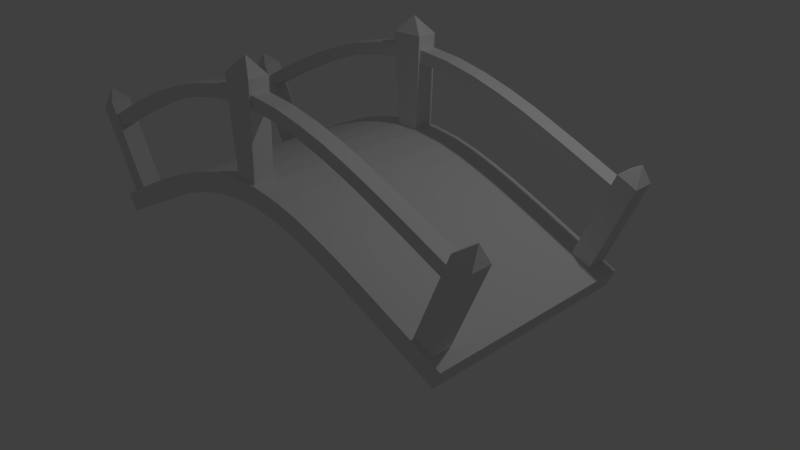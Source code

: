 # Source: bridge_0.blend  (saved by Blender 2.72.0; exported with 4.5.12 LTS)
import bpy
from mathutils import Matrix  # noqa: F401  (used for matrix-valued properties, if any)

bpy.ops.wm.read_factory_settings(use_empty=True)
scene = bpy.context.scene
scene.name = 'Scene'

# ---- collections
col_collection_1 = bpy.data.collections.new('Collection 1'); scene.collection.children.link(col_collection_1)

# ---- world
world_world = bpy.data.worlds.new('World'); scene.world = world_world
world_world.color = (0.05088, 0.05088, 0.05088)
world_world.use_sun_shadow = False
world_world.sun_shadow_jitter_overblur = 0.0
world_world.cycles.sampling_method = 'MANUAL'
world_world.cycles.sample_map_resolution = 256

# ---- cameras
cam_camera = bpy.data.cameras.new('Camera')
cam_camera.clip_end = 100.0
cam_camera.lens = 35.0
cam_camera.sensor_width = 32.0
cam_camera.sensor_height = 18.0
cam_camera.ortho_scale = 7.314
cam_camera.dof.focus_distance = 0.0
cam_camera.dof.aperture_fstop = 128.0

# ---- lights
light_lamp = bpy.data.lights.new('Lamp', 'POINT')
light_lamp.transmission_factor = 0.0
light_lamp.cutoff_distance = 30.0
light_lamp.energy = 100.0
light_lamp.shadow_buffer_clip_start = 1.001
light_lamp.shadow_soft_size = 0.1
light_lamp.shadow_maximum_resolution = 0.006
light_lamp.use_absolute_resolution = True
light_lamp.cycles.use_multiple_importance_sampling = False

# ---- meshes
me_plane = bpy.data.meshes.new('Plane')
me_plane.from_pydata([(1.0, -1.0, 0.0), (-1.0, 1.0, 0.0), (1.0, 1.0, 0.0), (-1.0, -1.0, 0.0), (-1.0, -1.0, 0.25), (1.0, -1.0, 0.25), (-1.0, 1.0, 0.25), (1.0, 1.0, 0.25), (0.954, -1.0, 0.0), (0.954, 1.0, 0.0), (0.954, -1.0, 0.25), (0.954, 1.0, 0.25), (0.8428, 1.0, 0.0), (0.8428, 1.0, 0.25), (0.8428, -1.0, 0.0), (0.8428, -1.0, 0.25), (-1.0, -0.7682, 0.0), (1.0, -0.7682, 0.0), (-1.0, -0.7682, 0.25), (1.0, -0.7682, 0.25), (0.954, -0.7682, 0.0), (0.954, -0.7682, 0.25), (0.8428, -0.7682, 0.0), (0.8428, -0.7682, 0.25), (0.9429, -0.9768, 0.25), (0.8539, -0.9768, 0.25), (0.9429, -0.7914, 0.25), (0.8539, -0.7914, 0.25), (0.9429, -0.9768, 1.45), (0.8539, -0.9768, 1.45), (0.9429, -0.7914, 1.45), (0.8539, -0.7914, 1.45), (0.8984, -0.8841, 1.65), (-0.9542, 1.0, 0.0), (-0.9542, 1.0, 0.25), (-0.9542, -1.0, 0.0), (-0.9542, -0.7682, 0.0), (-0.9542, -0.7682, 0.25), (-0.8465, -1.0, 0.0), (-0.8465, -0.7682, 0.0), (-0.8465, 1.0, 0.0), (-0.8465, 1.0, 0.25), (-0.8465, -0.7682, 0.25), (1.0, 0.7631, 0.0), (1.0, 0.7631, 0.25), (0.954, 0.7631, 0.25), (0.8428, 0.7631, 0.25), (-1.0, 0.7631, 0.0), (-1.0, 0.7631, 0.25), (0.954, 0.7631, 0.0), (0.8428, 0.7631, 0.0), (-0.9542, 0.7631, 0.0), (-0.9542, 0.7631, 0.25), (-0.8465, 0.7631, 0.0), (-0.8465, 0.7631, 0.25), (0.03638, -1.0, 0.0), (0.03638, -1.0, 0.25), (0.03638, -0.7682, 0.0), (0.03638, 1.0, 0.0), (0.03638, 1.0, 0.25), (0.03638, -0.7682, 0.25), (0.03638, 0.7631, 0.0), (0.03638, 0.7631, 0.25), (-0.0714, 1.0, 0.0), (-0.0714, -0.7682, 0.25), (-0.0714, -1.0, 0.0), (-0.0714, -1.0, 0.25), (-0.0714, -0.7682, 0.0), (-0.0714, 0.7631, 0.0), (-0.9542, -1.0, 0.25), (-0.8465, -1.0, 0.25), (-0.9434, -0.9768, 0.25), (-0.9434, -0.7914, 0.25), (-0.8572, -0.7914, 0.25), (-0.9434, -0.9768, 1.45), (-0.9434, -0.7914, 1.45), (-0.8572, -0.9768, 0.25), (-0.8572, -0.9768, 1.45), (-0.8572, -0.7914, 1.45), (-0.9003, -0.8841, 1.65), (-0.9434, 0.9763, 0.25), (-0.8572, 0.9763, 0.25), (-0.9434, 0.7868, 0.25), (-0.8572, 0.7868, 0.25), (-0.9434, 0.9763, 1.45), (-0.8572, 0.9763, 1.45), (-0.9434, 0.7868, 1.45), (-0.8572, 0.7868, 1.45), (-0.9003, 0.8816, 1.65), (-0.0714, 1.0, 0.25), (-0.0714, 0.7631, 0.25), (0.0256, 0.9763, 0.25), (0.0256, 0.7868, 0.25), (-0.06063, 0.9763, 0.25), (-0.06063, 0.7868, 0.25), (0.0256, 0.9763, 1.45), (0.0256, 0.7868, 1.45), (-0.06063, 0.9763, 1.45), (-0.06063, 0.7868, 1.45), (-0.01751, 0.8816, 1.65), (0.9429, 0.9763, 0.25), (0.8539, 0.9763, 0.25), (0.9429, 0.7868, 0.25), (0.8539, 0.7868, 0.25), (0.9429, 0.9763, 1.45), (0.8539, 0.9763, 1.45), (0.9429, 0.7868, 1.45), (0.8539, 0.7868, 1.45), (0.8984, 0.8816, 1.65), (-0.06063, 0.9763, 1.3), (-0.06063, 0.7868, 1.3), (0.0256, 0.7868, 1.3), (0.0256, 0.9763, 1.3), (-0.06063, 0.9763, 1.1), (0.0256, 0.9763, 1.1), (-0.06063, 0.7868, 1.1), (0.0256, 0.7868, 1.1), (0.0256, -0.9768, 0.25), (0.0256, -0.7914, 0.25), (-0.06063, -0.7914, 0.25), (-0.06063, -0.9768, 0.25), (0.0256, -0.9768, 1.45), (0.0256, -0.7914, 1.45), (-0.06063, -0.7914, 1.45), (-0.06063, -0.9768, 1.45), (-0.01751, -0.8841, 1.65), (-0.06063, -0.7914, 1.3), (-0.06063, -0.9768, 1.3), (0.0256, -0.7914, 1.3), (0.0256, -0.9768, 1.3), (-0.06063, -0.7914, 1.1), (0.0256, -0.7914, 1.1), (-0.06063, -0.9768, 1.1), (0.0256, -0.9768, 1.1), (0.0256, -0.8099, 1.28), (0.0256, -0.9583, 1.28), (0.0256, -0.8099, 1.12), (0.0256, -0.9583, 1.12), (0.8539, -0.8099, 1.28), (0.8539, -0.9583, 1.28), (0.8539, -0.8099, 1.12), (0.8539, -0.9583, 1.12), (-0.06063, -0.8099, 1.28), (-0.06063, -0.9583, 1.28), (-0.06063, -0.8099, 1.12), (-0.06063, -0.9583, 1.12), (-0.8647, -0.8099, 1.28), (-0.8647, -0.9583, 1.28), (-0.8647, -0.8099, 1.12), (-0.8647, -0.9583, 1.12), (0.0256, 0.8058, 1.28), (0.0256, 0.9574, 1.28), (0.0256, 0.9574, 1.12), (0.0256, 0.8058, 1.12), (0.8539, 0.8058, 1.28), (0.8539, 0.9574, 1.28), (0.8539, 0.9574, 1.12), (0.8539, 0.8058, 1.12), (-0.06063, 0.9574, 1.28), (-0.06063, 0.8058, 1.28), (-0.06063, 0.9574, 1.12), (-0.06063, 0.8058, 1.12), (-0.8575, 0.9574, 1.28), (-0.8575, 0.8058, 1.28), (-0.8575, 0.9574, 1.12), (-0.8575, 0.8058, 1.12), (-0.1735, 1.0, 0.0), (-0.2704, 1.0, 0.0), (-0.3673, 1.0, 0.0), (-0.4641, 1.0, 0.0), (-0.561, 1.0, 0.0), (-0.6579, 1.0, 0.0), (-0.7548, 1.0, 0.0), (-0.1735, -0.7682, 0.25), (-0.2704, -0.7682, 0.25), (-0.3673, -0.7682, 0.25), (-0.4641, -0.7682, 0.25), (-0.561, -0.7682, 0.25), (-0.6579, -0.7682, 0.25), (-0.7548, -0.7682, 0.25), (-0.7548, -1.0, 0.0), (-0.6579, -1.0, 0.0), (-0.561, -1.0, 0.0), (-0.4641, -1.0, 0.0), (-0.3673, -1.0, 0.0), (-0.2704, -1.0, 0.0), (-0.1735, -1.0, 0.0), (-0.7548, -0.7682, 0.0), (-0.6579, -0.7682, 0.0), (-0.561, -0.7682, 0.0), (-0.4641, -0.7682, 0.0), (-0.3673, -0.7682, 0.0), (-0.2704, -0.7682, 0.0), (-0.1735, -0.7682, 0.0), (-0.7548, 0.7631, 0.0), (-0.6579, 0.7631, 0.0), (-0.561, 0.7631, 0.0), (-0.4641, 0.7631, 0.0), (-0.3673, 0.7631, 0.0), (-0.2704, 0.7631, 0.0), (-0.1735, 0.7631, 0.0), (-0.1735, 1.0, 0.25), (-0.2704, 1.0, 0.25), (-0.3673, 1.0, 0.25), (-0.4641, 1.0, 0.25), (-0.561, 1.0, 0.25), (-0.6579, 1.0, 0.25), (-0.7548, 1.0, 0.25), (-0.1735, 0.7631, 0.25), (-0.2704, 0.7631, 0.25), (-0.3673, 0.7631, 0.25), (-0.4641, 0.7631, 0.25), (-0.561, 0.7631, 0.25), (-0.6579, 0.7631, 0.25), (-0.7548, 0.7631, 0.25), (-0.7548, -1.0, 0.25), (-0.6579, -1.0, 0.25), (-0.561, -1.0, 0.25), (-0.4641, -1.0, 0.25), (-0.3673, -1.0, 0.25), (-0.2704, -1.0, 0.25), (-0.1735, -1.0, 0.25), (0.157, -1.0, 0.25), (0.2578, -1.0, 0.25), (0.3586, -1.0, 0.25), (0.4594, -1.0, 0.25), (0.5602, -1.0, 0.25), (0.661, -1.0, 0.25), (0.7618, -1.0, 0.25), (0.157, -0.7682, 0.0), (0.2578, -0.7682, 0.0), (0.3586, -0.7682, 0.0), (0.4594, -0.7682, 0.0), (0.5602, -0.7682, 0.0), (0.661, -0.7682, 0.0), (0.7618, -0.7682, 0.0), (0.157, 0.7631, 0.0), (0.2578, 0.7631, 0.0), (0.3586, 0.7631, 0.0), (0.4594, 0.7631, 0.0), (0.5602, 0.7631, 0.0), (0.661, 0.7631, 0.0), (0.7618, 0.7631, 0.0), (0.7618, 1.0, 0.0), (0.661, 1.0, 0.0), (0.5602, 1.0, 0.0), (0.4594, 1.0, 0.0), (0.3586, 1.0, 0.0), (0.2578, 1.0, 0.0), (0.157, 1.0, 0.0), (0.7618, 1.0, 0.25), (0.661, 1.0, 0.25), (0.5602, 1.0, 0.25), (0.4594, 1.0, 0.25), (0.3586, 1.0, 0.25), (0.2578, 1.0, 0.25), (0.157, 1.0, 0.25), (0.7618, -0.7682, 0.25), (0.661, -0.7682, 0.25), (0.5602, -0.7682, 0.25), (0.4594, -0.7682, 0.25), (0.3586, -0.7682, 0.25), (0.2578, -0.7682, 0.25), (0.157, -0.7682, 0.25), (0.7618, 0.7631, 0.25), (0.661, 0.7631, 0.25), (0.5602, 0.7631, 0.25), (0.4594, 0.7631, 0.25), (0.3586, 0.7631, 0.25), (0.2578, 0.7631, 0.25), (0.157, 0.7631, 0.25), (0.157, -1.0, 0.0), (0.2578, -1.0, 0.0), (0.3586, -1.0, 0.0), (0.4594, -1.0, 0.0), (0.5602, -1.0, 0.0), (0.661, -1.0, 0.0), (0.7618, -1.0, 0.0), (-0.7349, 0.9574, 1.12), (-0.6353, 0.9574, 1.12), (-0.5357, 0.9574, 1.12), (-0.4361, 0.9574, 1.12), (-0.3365, 0.9574, 1.12), (-0.2369, 0.9574, 1.12), (-0.1373, 0.9574, 1.12), (-0.1373, 0.8058, 1.12), (-0.2369, 0.8058, 1.12), (-0.3365, 0.8058, 1.12), (-0.4361, 0.8058, 1.12), (-0.5357, 0.8058, 1.12), (-0.6353, 0.8058, 1.12), (-0.7349, 0.8058, 1.12), (-0.7349, 0.9574, 1.28), (-0.6353, 0.9574, 1.28), (-0.5357, 0.9574, 1.28), (-0.4361, 0.9574, 1.28), (-0.3365, 0.9574, 1.28), (-0.2369, 0.9574, 1.28), (-0.1373, 0.9574, 1.28), (-0.7349, 0.8058, 1.28), (-0.6353, 0.8058, 1.28), (-0.5357, 0.8058, 1.28), (-0.4361, 0.8058, 1.28), (-0.3365, 0.8058, 1.28), (-0.2369, 0.8058, 1.28), (-0.1373, 0.8058, 1.28), (0.7411, 0.8058, 1.12), (0.6375, 0.8058, 1.12), (0.534, 0.8058, 1.12), (0.4304, 0.8058, 1.12), (0.3269, 0.8058, 1.12), (0.2234, 0.8058, 1.12), (0.1198, 0.8058, 1.12), (0.1198, 0.9574, 1.12), (0.2234, 0.9574, 1.12), (0.3269, 0.9574, 1.12), (0.4304, 0.9574, 1.12), (0.534, 0.9574, 1.12), (0.6375, 0.9574, 1.12), (0.7411, 0.9574, 1.12), (0.1198, 0.9574, 1.28), (0.2234, 0.9574, 1.28), (0.3269, 0.9574, 1.28), (0.4304, 0.9574, 1.28), (0.534, 0.9574, 1.28), (0.6375, 0.9574, 1.28), (0.7411, 0.9574, 1.28), (0.1198, 0.8058, 1.28), (0.2234, 0.8058, 1.28), (0.3269, 0.8058, 1.28), (0.4304, 0.8058, 1.28), (0.534, 0.8058, 1.28), (0.6375, 0.8058, 1.28), (0.7411, 0.8058, 1.28), (-0.7286, -0.8099, 1.12), (-0.6281, -0.8099, 1.12), (-0.5276, -0.8099, 1.12), (-0.4271, -0.8099, 1.12), (-0.3266, -0.8099, 1.12), (-0.2261, -0.8099, 1.12), (-0.1255, -0.8099, 1.12), (-0.1255, -0.9583, 1.12), (-0.2261, -0.9583, 1.12), (-0.3266, -0.9583, 1.12), (-0.4271, -0.9583, 1.12), (-0.5276, -0.9583, 1.12), (-0.6281, -0.9583, 1.12), (-0.7286, -0.9583, 1.12), (-0.7286, -0.8099, 1.28), (-0.6281, -0.8099, 1.28), (-0.5276, -0.8099, 1.28), (-0.4271, -0.8099, 1.28), (-0.3266, -0.8099, 1.28), (-0.2261, -0.8099, 1.28), (-0.1255, -0.8099, 1.28), (-0.7286, -0.9583, 1.28), (-0.6281, -0.9583, 1.28), (-0.5276, -0.9583, 1.28), (-0.4271, -0.9583, 1.28), (-0.3266, -0.9583, 1.28), (-0.2261, -0.9583, 1.28), (-0.1255, -0.9583, 1.28), (0.7619, -0.9583, 1.12), (0.6699, -0.9583, 1.12), (0.5778, -0.9583, 1.12), (0.4858, -0.9583, 1.12), (0.3937, -0.9583, 1.12), (0.3017, -0.9583, 1.12), (0.2097, -0.9583, 1.12), (0.1176, -0.9583, 1.12), (0.1176, -0.8099, 1.12), (0.2097, -0.8099, 1.12), (0.3017, -0.8099, 1.12), (0.3937, -0.8099, 1.12), (0.4858, -0.8099, 1.12), (0.5778, -0.8099, 1.12), (0.6699, -0.8099, 1.12), (0.7619, -0.8099, 1.12), (0.7619, -0.9583, 1.28), (0.6699, -0.9583, 1.28), (0.5778, -0.9583, 1.28), (0.4858, -0.9583, 1.28), (0.3937, -0.9583, 1.28), (0.3017, -0.9583, 1.28), (0.2097, -0.9583, 1.28), (0.1176, -0.9583, 1.28), (0.1176, -0.8099, 1.28), (0.2097, -0.8099, 1.28), (0.3017, -0.8099, 1.28), (0.3937, -0.8099, 1.28), (0.4858, -0.8099, 1.28), (0.5778, -0.8099, 1.28), (0.6699, -0.8099, 1.28), (0.7619, -0.8099, 1.28)], [], [(49, 9, 2, 43), (45, 44, 7, 11), (16, 3, 4, 18), (46, 45, 102, 103), (264, 46, 13, 250), (10, 5, 19, 21), (14, 22, 20, 8), (21, 23, 27, 26), (228, 15, 23, 257), (26, 27, 31, 30), (23, 15, 25, 27), (10, 21, 26, 24), (15, 10, 24, 25), (27, 25, 29, 31), (24, 26, 30, 28), (25, 24, 28, 29), (47, 1, 33, 51), (48, 52, 34, 6), (51, 33, 40, 53), (52, 54, 83, 82), (35, 36, 39, 38), (21, 19, 44, 45), (22, 50, 49, 20), (23, 21, 45, 46), (235, 242, 50, 22), (257, 23, 46, 264), (18, 37, 52, 48), (36, 51, 53, 39), (37, 42, 54, 52), (64, 66, 120, 119), (249, 58, 59, 256), (67, 68, 61, 57), (200, 166, 63, 68), (186, 193, 67, 65), (193, 200, 68, 67), (72, 71, 74, 75), (82, 83, 87, 86), (54, 41, 81, 83), (34, 52, 82, 80), (41, 34, 80, 81), (83, 81, 85, 87), (80, 82, 86, 84), (81, 80, 84, 85), (89, 90, 94, 93), (109, 110, 98, 97), (110, 111, 96, 98), (112, 109, 97, 95), (111, 112, 95, 96), (103, 102, 106, 107), (13, 46, 103, 101), (11, 13, 101, 100), (45, 11, 100, 102), (101, 103, 107, 105), (100, 101, 105, 104), (102, 100, 104, 106), (113, 115, 161, 160), (115, 116, 111, 110), (114, 113, 109, 112), (116, 114, 152, 153), (93, 94, 115, 113), (94, 92, 116, 115), (91, 93, 113, 114), (92, 91, 114, 116), (126, 127, 124, 123), (60, 64, 119, 118), (56, 60, 118, 117), (66, 56, 117, 120), (128, 126, 123, 122), (129, 128, 122, 121), (127, 129, 121, 124), (130, 132, 145, 144), (131, 130, 126, 128), (119, 120, 132, 130), (118, 119, 130, 131), (362, 377, 140, 141), (141, 140, 138, 139), (378, 362, 141, 139), (377, 393, 138, 140), (393, 378, 139, 138), (334, 347, 149, 148), (126, 130, 144, 142), (127, 126, 142, 143), (132, 127, 143, 145), (148, 149, 147, 146), (348, 334, 148, 146), (355, 348, 146, 147), (347, 355, 147, 149), (306, 319, 156, 157), (114, 112, 151, 152), (112, 111, 150, 151), (111, 116, 153, 150), (157, 156, 155, 154), (319, 326, 155, 156), (326, 333, 154, 155), (333, 306, 157, 154), (278, 291, 165, 164), (109, 113, 160, 158), (110, 109, 158, 159), (115, 110, 159, 161), (164, 165, 163, 162), (292, 278, 164, 162), (299, 292, 162, 163), (291, 299, 163, 165), (33, 1, 6, 34), (43, 2, 7, 44), (8, 0, 5, 10), (50, 12, 9, 49), (2, 9, 11, 7), (14, 8, 10, 15), (9, 12, 13, 11), (242, 243, 12, 50), (277, 14, 15, 228), (8, 20, 17, 0), (0, 17, 19, 5), (47, 16, 18, 48), (277, 235, 22, 14), (30, 31, 32), (31, 29, 32), (28, 30, 32), (29, 28, 32), (40, 33, 34, 41), (3, 35, 69, 4), (3, 16, 36, 35), (4, 69, 37, 18), (35, 38, 70, 69), (172, 40, 41, 207), (20, 49, 43, 17), (17, 43, 44, 19), (1, 47, 48, 6), (16, 47, 51, 36), (68, 63, 58, 61), (65, 55, 56, 66), (65, 67, 57, 55), (64, 60, 62, 90), (58, 63, 89, 59), (208, 90, 89, 201), (186, 65, 66, 221), (221, 66, 64, 173), (173, 64, 90, 208), (70, 42, 73, 76), (69, 70, 76, 71), (37, 69, 71, 72), (42, 37, 72, 73), (77, 78, 79), (71, 76, 77, 74), (73, 72, 75, 78), (76, 73, 78, 77), (74, 77, 79), (75, 74, 79), (78, 75, 79), (86, 87, 88), (87, 85, 88), (84, 86, 88), (85, 84, 88), (90, 62, 92, 94), (59, 89, 93, 91), (62, 59, 91, 92), (97, 98, 99), (98, 96, 99), (95, 97, 99), (96, 95, 99), (107, 106, 108), (105, 107, 108), (104, 105, 108), (106, 104, 108), (123, 124, 125), (122, 123, 125), (121, 122, 125), (124, 121, 125), (132, 133, 129, 127), (117, 118, 131, 133), (120, 117, 133, 132), (133, 131, 136, 137), (129, 133, 137, 135), (131, 128, 134, 136), (128, 129, 135, 134), (53, 40, 172, 194), (194, 172, 171, 195), (195, 171, 170, 196), (196, 170, 169, 197), (197, 169, 168, 198), (198, 168, 167, 199), (199, 167, 166, 200), (38, 39, 187, 180), (180, 187, 188, 181), (181, 188, 189, 182), (182, 189, 190, 183), (183, 190, 191, 184), (184, 191, 192, 185), (185, 192, 193, 186), (39, 53, 194, 187), (187, 194, 195, 188), (188, 195, 196, 189), (189, 196, 197, 190), (190, 197, 198, 191), (191, 198, 199, 192), (192, 199, 200, 193), (63, 166, 201, 89), (166, 167, 202, 201), (167, 168, 203, 202), (168, 169, 204, 203), (169, 170, 205, 204), (170, 171, 206, 205), (171, 172, 207, 206), (54, 214, 207, 41), (214, 213, 206, 207), (213, 212, 205, 206), (212, 211, 204, 205), (211, 210, 203, 204), (210, 209, 202, 203), (209, 208, 201, 202), (38, 180, 215, 70), (180, 181, 216, 215), (181, 182, 217, 216), (182, 183, 218, 217), (183, 184, 219, 218), (184, 185, 220, 219), (185, 186, 221, 220), (70, 215, 179, 42), (215, 216, 178, 179), (216, 217, 177, 178), (217, 218, 176, 177), (218, 219, 175, 176), (219, 220, 174, 175), (220, 221, 173, 174), (42, 179, 214, 54), (179, 178, 213, 214), (178, 177, 212, 213), (177, 176, 211, 212), (176, 175, 210, 211), (175, 174, 209, 210), (174, 173, 208, 209), (62, 270, 256, 59), (270, 269, 255, 256), (269, 268, 254, 255), (268, 267, 253, 254), (267, 266, 252, 253), (266, 265, 251, 252), (265, 264, 250, 251), (56, 222, 263, 60), (222, 223, 262, 263), (223, 224, 261, 262), (224, 225, 260, 261), (225, 226, 259, 260), (226, 227, 258, 259), (227, 228, 257, 258), (57, 61, 236, 229), (229, 236, 237, 230), (230, 237, 238, 231), (231, 238, 239, 232), (232, 239, 240, 233), (233, 240, 241, 234), (234, 241, 242, 235), (60, 263, 270, 62), (263, 262, 269, 270), (262, 261, 268, 269), (261, 260, 267, 268), (260, 259, 266, 267), (259, 258, 265, 266), (258, 257, 264, 265), (12, 243, 250, 13), (243, 244, 251, 250), (244, 245, 252, 251), (245, 246, 253, 252), (246, 247, 254, 253), (247, 248, 255, 254), (248, 249, 256, 255), (61, 58, 249, 236), (236, 249, 248, 237), (237, 248, 247, 238), (238, 247, 246, 239), (239, 246, 245, 240), (240, 245, 244, 241), (241, 244, 243, 242), (55, 271, 222, 56), (271, 272, 223, 222), (272, 273, 224, 223), (273, 274, 225, 224), (274, 275, 226, 225), (275, 276, 227, 226), (276, 277, 228, 227), (55, 57, 229, 271), (271, 229, 230, 272), (272, 230, 231, 273), (273, 231, 232, 274), (274, 232, 233, 275), (275, 233, 234, 276), (276, 234, 235, 277), (160, 161, 285, 284), (284, 285, 286, 283), (283, 286, 287, 282), (282, 287, 288, 281), (281, 288, 289, 280), (280, 289, 290, 279), (279, 290, 291, 278), (158, 160, 284, 298), (298, 284, 283, 297), (297, 283, 282, 296), (296, 282, 281, 295), (295, 281, 280, 294), (294, 280, 279, 293), (293, 279, 278, 292), (159, 158, 298, 305), (305, 298, 297, 304), (304, 297, 296, 303), (303, 296, 295, 302), (302, 295, 294, 301), (301, 294, 293, 300), (300, 293, 292, 299), (161, 159, 305, 285), (285, 305, 304, 286), (286, 304, 303, 287), (287, 303, 302, 288), (288, 302, 301, 289), (289, 301, 300, 290), (290, 300, 299, 291), (153, 152, 313, 312), (312, 313, 314, 311), (311, 314, 315, 310), (310, 315, 316, 309), (309, 316, 317, 308), (308, 317, 318, 307), (307, 318, 319, 306), (152, 151, 320, 313), (313, 320, 321, 314), (314, 321, 322, 315), (315, 322, 323, 316), (316, 323, 324, 317), (317, 324, 325, 318), (318, 325, 326, 319), (151, 150, 327, 320), (320, 327, 328, 321), (321, 328, 329, 322), (322, 329, 330, 323), (323, 330, 331, 324), (324, 331, 332, 325), (325, 332, 333, 326), (150, 153, 312, 327), (327, 312, 311, 328), (328, 311, 310, 329), (329, 310, 309, 330), (330, 309, 308, 331), (331, 308, 307, 332), (332, 307, 306, 333), (144, 145, 341, 340), (340, 341, 342, 339), (339, 342, 343, 338), (338, 343, 344, 337), (337, 344, 345, 336), (336, 345, 346, 335), (335, 346, 347, 334), (142, 144, 340, 354), (354, 340, 339, 353), (353, 339, 338, 352), (352, 338, 337, 351), (351, 337, 336, 350), (350, 336, 335, 349), (349, 335, 334, 348), (143, 142, 354, 361), (361, 354, 353, 360), (360, 353, 352, 359), (359, 352, 351, 358), (358, 351, 350, 357), (357, 350, 349, 356), (356, 349, 348, 355), (145, 143, 361, 341), (341, 361, 360, 342), (342, 360, 359, 343), (343, 359, 358, 344), (344, 358, 357, 345), (345, 357, 356, 346), (346, 356, 355, 347), (137, 136, 370, 369), (369, 370, 371, 368), (368, 371, 372, 367), (367, 372, 373, 366), (366, 373, 374, 365), (365, 374, 375, 364), (364, 375, 376, 363), (363, 376, 377, 362), (135, 137, 369, 385), (385, 369, 368, 384), (384, 368, 367, 383), (383, 367, 366, 382), (382, 366, 365, 381), (381, 365, 364, 380), (380, 364, 363, 379), (379, 363, 362, 378), (136, 134, 386, 370), (370, 386, 387, 371), (371, 387, 388, 372), (372, 388, 389, 373), (373, 389, 390, 374), (374, 390, 391, 375), (375, 391, 392, 376), (376, 392, 393, 377), (134, 135, 385, 386), (386, 385, 384, 387), (387, 384, 383, 388), (388, 383, 382, 389), (389, 382, 381, 390), (390, 381, 380, 391), (391, 380, 379, 392), (392, 379, 378, 393)])
me_plane.use_remesh_preserve_volume = False
me_plane.use_remesh_preserve_attributes = False
me_plane.use_mirror_vertex_groups = False
me_plane.update()

# ---- curves / text
cu_beziercurve = bpy.data.curves.new('BezierCurve', 'CURVE')
cu_beziercurve.dimensions = '3D'
_sp = cu_beziercurve.splines.new('BEZIER'); _sp.bezier_points.add(1)
_sp.bezier_points.foreach_set('co', [-1.0, 0.0, 0.0, 1.0, 0.0, 0.0])
_sp.bezier_points.foreach_set('handle_left', [-1.431, -0.2298, -5.921e-05, -0.04224, 0.4497, -0.003881])
_sp.bezier_points.foreach_set('handle_right', [-0.03159, 0.5168, 0.0001332, 1.237, -0.1021, 0.000881])
for _p, _l, _r in zip(_sp.bezier_points, ['ALIGNED', 'ALIGNED'], ['ALIGNED', 'ALIGNED']): _p.handle_left_type = _l; _p.handle_right_type = _r
_sp.order_u = 0
_sp.order_v = 0
cu_beziercurve.use_path = True
cu_beziercurve.use_path_clamp = True
cu_beziercurve.bevel_resolution = 0
cu_beziercurve.fill_mode = 'HALF'

# ---- objects
ob_beziercurve = bpy.data.objects.new('BezierCurve', cu_beziercurve)
ob_plane = bpy.data.objects.new('Plane', me_plane)
ob_lamp = bpy.data.objects.new('Lamp', light_lamp)
ob_camera = bpy.data.objects.new('Camera', cam_camera)

# ---- transforms, parenting, visibility, modifiers, constraints
ob_beziercurve.location = (0.0, 0.0, 0.0)
ob_beziercurve.rotation_euler = (1.571, -0.0, 0.0)
ob_beziercurve.scale = (2.969, 2.969, 2.969)
ob_beziercurve.lineart.crease_threshold = 0.0
ob_plane.location = (3.08, -0.3214, 0.1665)
ob_plane.scale = (3.0, 1.4, 1.0)
ob_plane.lineart.crease_threshold = 0.0
_m = ob_plane.modifiers.new('Curve', 'CURVE')
_m.object = ob_beziercurve
ob_lamp.location = (4.076, 1.005, 5.904)
ob_lamp.rotation_euler = (0.6503, 0.05522, 1.866)
ob_lamp.lock_rotations_4d = False
ob_lamp.empty_display_type = 'ARROWS'
ob_lamp.color = (0.0, 0.0, 0.0, 0.0)
ob_lamp.lineart.crease_threshold = 0.0
ob_camera.location = (7.481, -6.508, 5.344)
ob_camera.rotation_euler = (1.109, 0.01082, 0.8149)
ob_camera.lock_rotations_4d = False
ob_camera.empty_display_type = 'ARROWS'
ob_camera.color = (0.0, 0.0, 0.0, 0.0)
ob_camera.display_type = 'WIRE'
ob_camera.lineart.crease_threshold = 0.0

# ---- collection membership
col_collection_1.objects.link(ob_beziercurve)
col_collection_1.objects.link(ob_plane)
col_collection_1.objects.link(ob_lamp)
col_collection_1.objects.link(ob_camera)

# ---- scene / render settings (as saved in the file)
scene.camera = ob_camera
scene.frame_start = 1; scene.frame_end = 250; scene.frame_set(1)
scene.render.engine = 'BLENDER_EEVEE_NEXT'
scene.render.resolution_percentage = 50
scene.render.dither_intensity = 0.0
scene.cycles.use_denoising = False
scene.cycles.samples = 10
scene.cycles.sampling_pattern = 'TABULATED_SOBOL'
scene.cycles.light_sampling_threshold = 0.0
scene.cycles.use_adaptive_sampling = False
scene.cycles.use_light_tree = False
scene.cycles.blur_glossy = 0.0
scene.cycles.pixel_filter_type = 'GAUSSIAN'
scene.cycles.sample_clamp_indirect = 0.0
scene.view_settings.view_transform = 'Standard'
bpy.context.view_layer.update()
